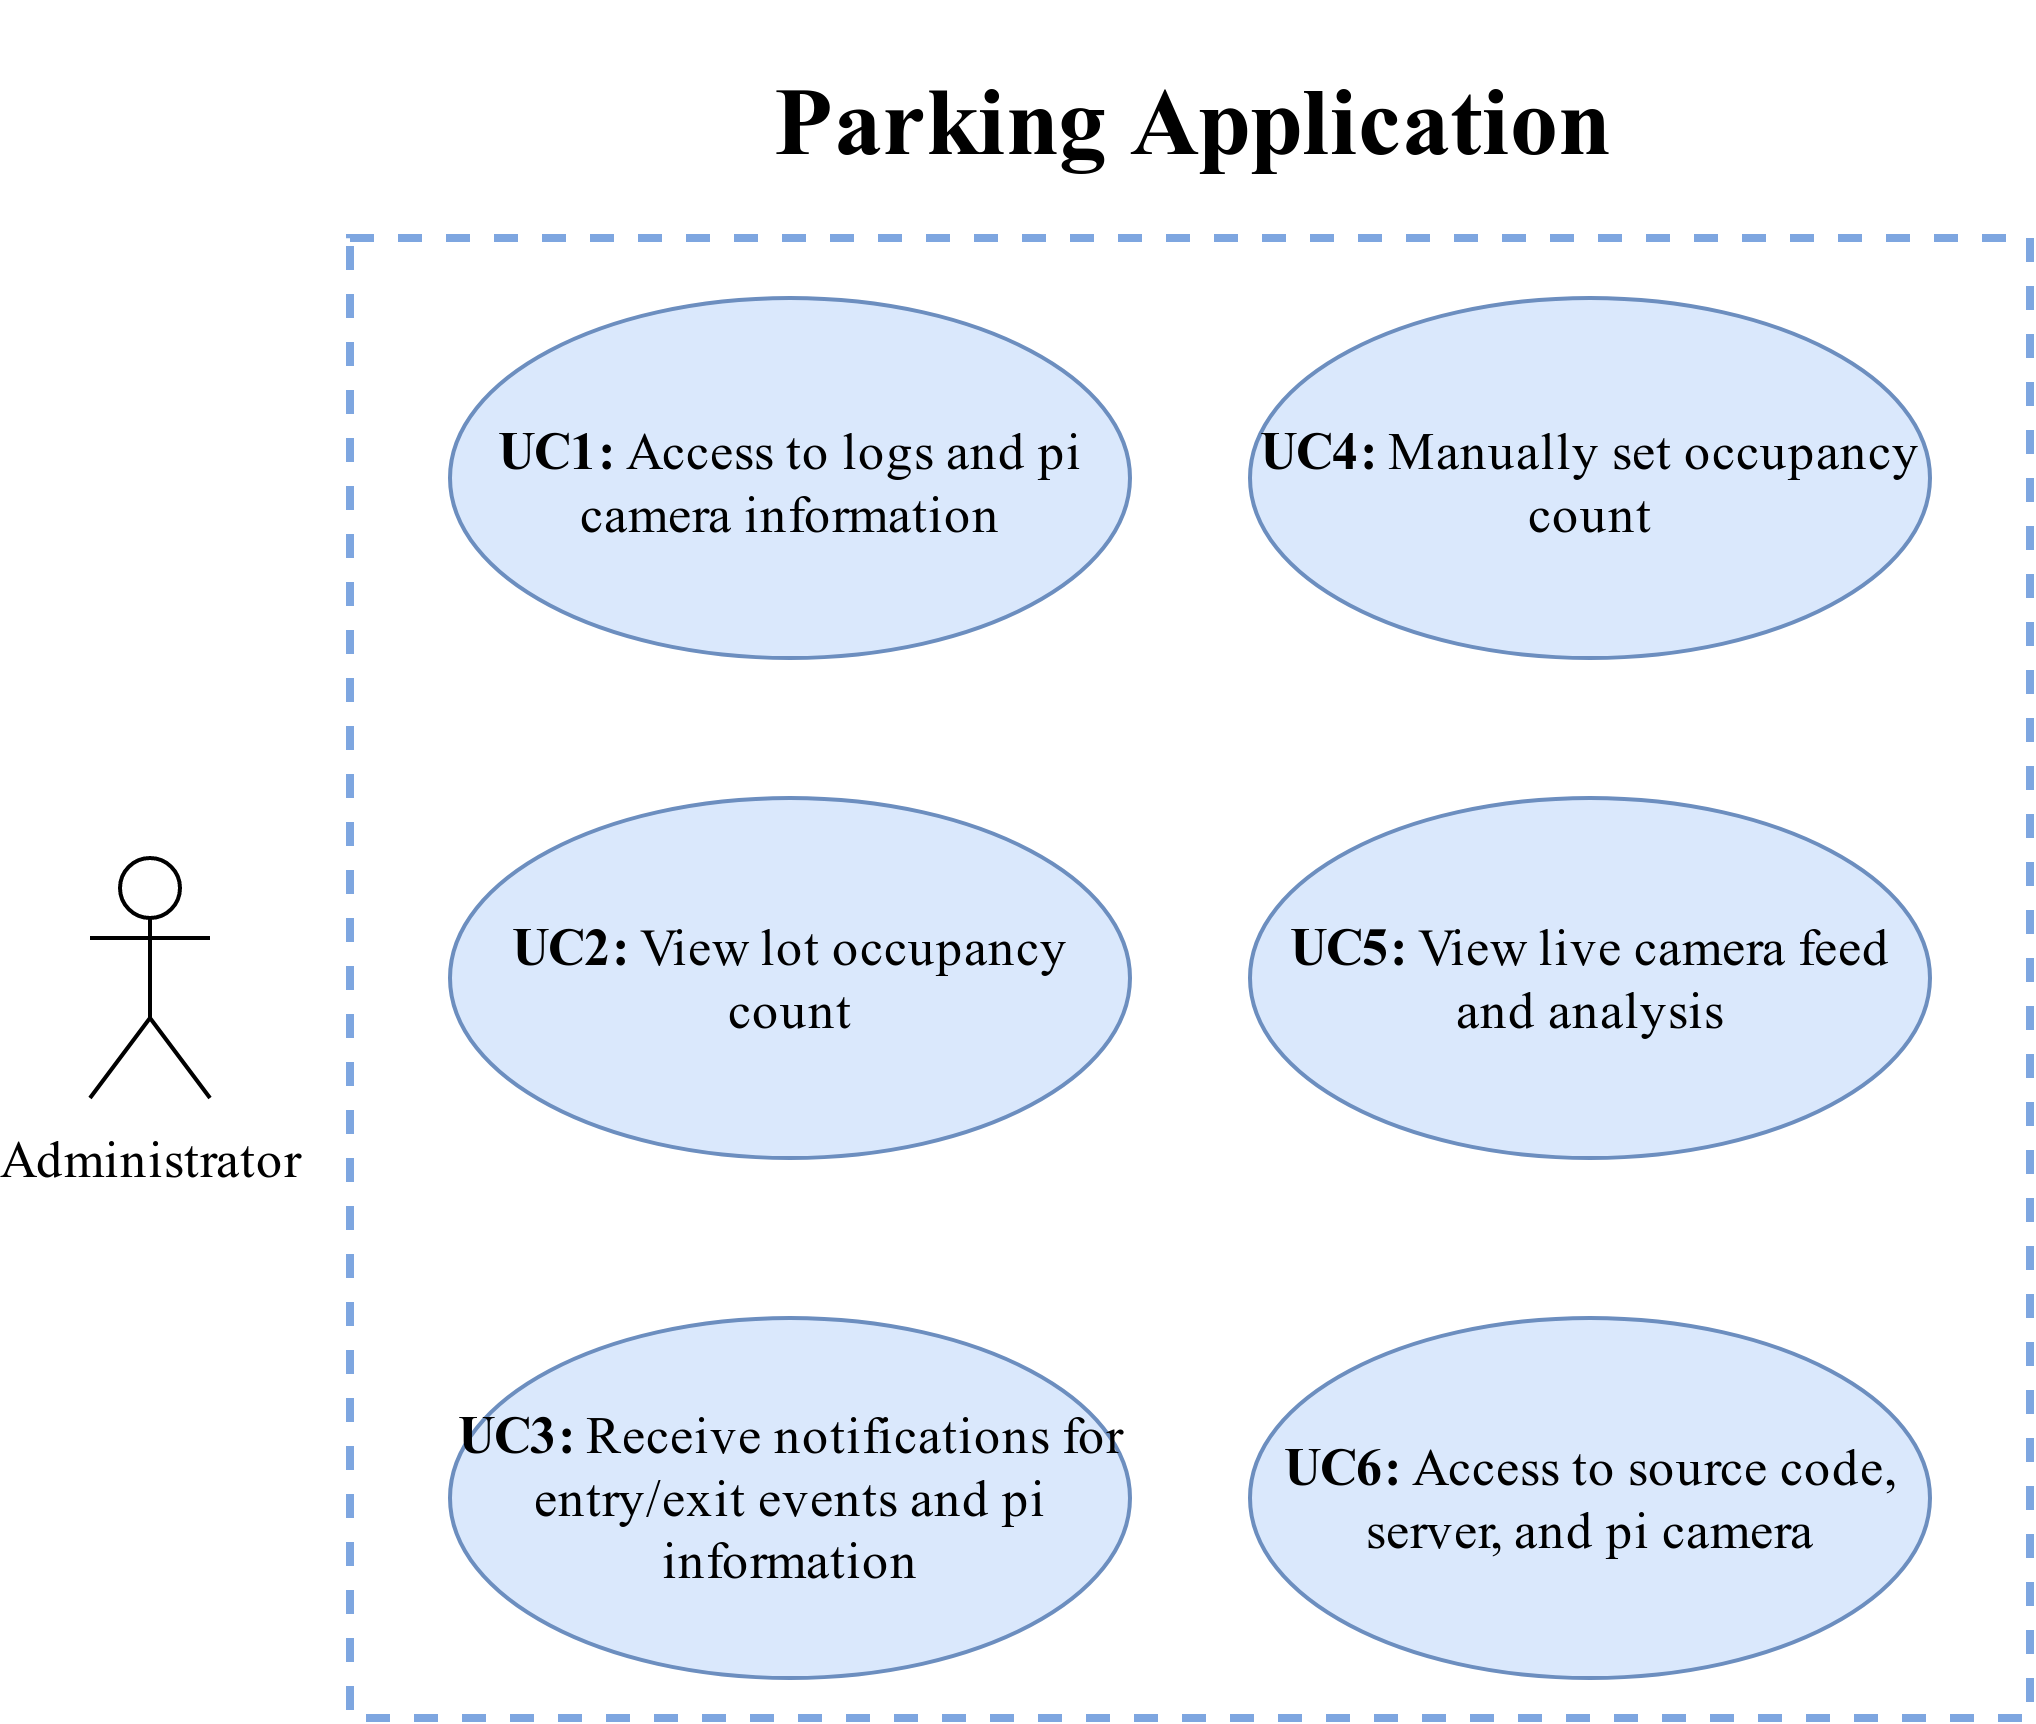

The diagram above was exported from draw.io. Its source (the exported page's mxGraphModel, read from the mxfile embedded in the PNG):
<mxGraphModel dx="934" dy="512" grid="1" gridSize="10" guides="1" tooltips="1" connect="1" arrows="1" fold="1" page="1" pageScale="1" pageWidth="850" pageHeight="1100" math="0" shadow="0">
  <root>
    <mxCell id="0" />
    <mxCell id="1" parent="0" />
    <mxCell id="3shHjvT0xnu3zh0GejFe-1" value="" style="rounded=0;whiteSpace=wrap;html=1;fontFamily=Times New Roman;dashed=1;strokeColor=#7EA6E0;strokeWidth=2;" parent="1" vertex="1">
      <mxGeometry x="215" y="170" width="420" height="370" as="geometry" />
    </mxCell>
    <mxCell id="3shHjvT0xnu3zh0GejFe-2" value="&lt;h1&gt;&lt;font style=&quot;font-size: 24px&quot;&gt;Parking Application&lt;/font&gt;&lt;/h1&gt;" style="text;html=1;strokeColor=none;fillColor=none;align=center;verticalAlign=middle;whiteSpace=wrap;rounded=0;fontFamily=Times New Roman;" parent="1" vertex="1">
      <mxGeometry x="295" y="130" width="260" height="20" as="geometry" />
    </mxCell>
    <mxCell id="3shHjvT0xnu3zh0GejFe-9" value="&lt;font style=&quot;font-size: 13px;&quot;&gt;&lt;b style=&quot;font-size: 13px;&quot;&gt;UC2: &lt;/b&gt;View lot occupancy count&lt;br style=&quot;font-size: 13px;&quot;&gt;&lt;/font&gt;" style="ellipse;whiteSpace=wrap;html=1;fillColor=#dae8fc;strokeColor=#6c8ebf;fontFamily=Times New Roman;fontSize=13;strokeWidth=1;" parent="1" vertex="1">
      <mxGeometry x="240" y="310" width="170" height="90" as="geometry" />
    </mxCell>
    <mxCell id="3shHjvT0xnu3zh0GejFe-15" value="&lt;font style=&quot;font-size: 13px;&quot;&gt;&lt;b style=&quot;font-size: 13px;&quot;&gt;UC1: &lt;/b&gt;Access to logs and pi camera information&lt;/font&gt;" style="ellipse;whiteSpace=wrap;html=1;fillColor=#dae8fc;strokeColor=#6c8ebf;fontFamily=Times New Roman;fontSize=13;strokeWidth=1;" parent="1" vertex="1">
      <mxGeometry x="240" y="185" width="170" height="90" as="geometry" />
    </mxCell>
    <mxCell id="3shHjvT0xnu3zh0GejFe-16" value="&lt;p style=&quot;font-size: 13px;&quot;&gt;&lt;font style=&quot;font-size: 13px;&quot;&gt;&lt;b style=&quot;font-size: 13px;&quot;&gt;UC5: &lt;/b&gt;View live camera feed and analysis&lt;br style=&quot;font-size: 13px;&quot;&gt;&lt;/font&gt;&lt;/p&gt;" style="ellipse;whiteSpace=wrap;html=1;fillColor=#dae8fc;strokeColor=#6c8ebf;fontFamily=Times New Roman;fontSize=13;strokeWidth=1;" parent="1" vertex="1">
      <mxGeometry x="440" y="310" width="170" height="90" as="geometry" />
    </mxCell>
    <mxCell id="3shHjvT0xnu3zh0GejFe-17" value="&lt;b style=&quot;font-size: 13px&quot;&gt;UC3:&lt;/b&gt;&lt;font style=&quot;font-size: 13px&quot;&gt;&lt;b&gt; &lt;/b&gt;Receive notifications for entry/exit events and pi information&lt;br style=&quot;font-size: 13px&quot;&gt;&lt;/font&gt;" style="ellipse;whiteSpace=wrap;html=1;fillColor=#dae8fc;strokeColor=#6c8ebf;fontFamily=Times New Roman;fontSize=13;strokeWidth=1;" parent="1" vertex="1">
      <mxGeometry x="240" y="440" width="170" height="90" as="geometry" />
    </mxCell>
    <mxCell id="3shHjvT0xnu3zh0GejFe-27" value="&lt;p style=&quot;font-size: 13px;&quot;&gt;&lt;font style=&quot;font-size: 13px;&quot;&gt;&lt;b style=&quot;font-size: 13px;&quot;&gt;UC4: &lt;/b&gt;Manually set occupancy count&lt;br style=&quot;font-size: 13px;&quot;&gt;&lt;/font&gt;&lt;/p&gt;" style="ellipse;whiteSpace=wrap;html=1;fillColor=#dae8fc;strokeColor=#6c8ebf;fontFamily=Times New Roman;fontSize=13;strokeWidth=1;" parent="1" vertex="1">
      <mxGeometry x="440" y="185" width="170" height="90" as="geometry" />
    </mxCell>
    <mxCell id="3shHjvT0xnu3zh0GejFe-28" value="&lt;font style=&quot;font-size: 13px&quot;&gt;&lt;b style=&quot;font-size: 13px&quot;&gt;UC6: &lt;/b&gt;Access to source code, server, and pi camera&lt;/font&gt;" style="ellipse;whiteSpace=wrap;html=1;fillColor=#dae8fc;strokeColor=#6c8ebf;fontFamily=Times New Roman;fontSize=13;strokeWidth=1;" parent="1" vertex="1">
      <mxGeometry x="440" y="440" width="170" height="90" as="geometry" />
    </mxCell>
    <mxCell id="z-7quXJEXaA37W9XsJ7x-1" value="Administrator" style="shape=umlActor;verticalLabelPosition=bottom;labelBackgroundColor=#ffffff;verticalAlign=top;html=1;outlineConnect=0;fontFamily=Times New Roman;fontSize=13;" vertex="1" parent="1">
      <mxGeometry x="150" y="325" width="30" height="60" as="geometry" />
    </mxCell>
  </root>
</mxGraphModel>